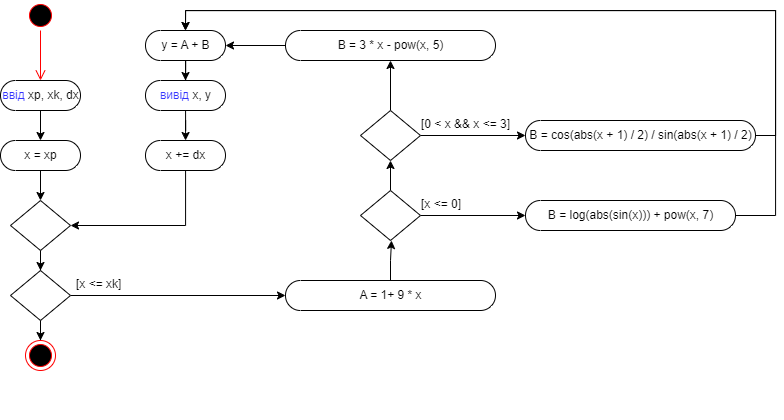

The diagram above was exported from draw.io. Its source (the exported page's mxGraphModel, read from the mxfile embedded in the PNG):
<mxGraphModel dx="2091" dy="1409" grid="1" gridSize="10" guides="1" tooltips="1" connect="1" arrows="1" fold="1" page="1" pageScale="1" pageWidth="1169" pageHeight="826" math="0" shadow="0">
  <root>
    <mxCell id="0" />
    <mxCell id="1" parent="0" />
    <mxCell id="F-cr4dUweOVmKH-SGn8F-1" value="" style="ellipse;html=1;shape=startState;fillColor=#000000;strokeColor=#ff0000;" parent="1" vertex="1">
      <mxGeometry x="-770" y="-760" width="30" height="30" as="geometry" />
    </mxCell>
    <mxCell id="F-cr4dUweOVmKH-SGn8F-2" value="" style="edgeStyle=orthogonalEdgeStyle;html=1;verticalAlign=bottom;endArrow=open;endSize=8;strokeColor=#ff0000;rounded=0;entryX=0.5;entryY=0.5;entryDx=0;entryDy=-15;entryPerimeter=0;" parent="1" source="F-cr4dUweOVmKH-SGn8F-1" target="F-cr4dUweOVmKH-SGn8F-5" edge="1">
      <mxGeometry relative="1" as="geometry">
        <mxPoint x="-755" y="-690" as="targetPoint" />
      </mxGeometry>
    </mxCell>
    <mxCell id="F-cr4dUweOVmKH-SGn8F-5" value="&lt;font color=&quot;#3333ff&quot;&gt;ввід &lt;/font&gt;xp, xk, dx" style="html=1;dashed=0;whitespace=wrap;shape=mxgraph.dfd.start" parent="1" vertex="1">
      <mxGeometry x="-795" y="-680" width="80" height="30" as="geometry" />
    </mxCell>
    <mxCell id="F-cr4dUweOVmKH-SGn8F-10" style="edgeStyle=orthogonalEdgeStyle;rounded=0;orthogonalLoop=1;jettySize=auto;html=1;fontColor=#000000;" parent="1" source="F-cr4dUweOVmKH-SGn8F-5" target="F-cr4dUweOVmKH-SGn8F-9" edge="1">
      <mxGeometry relative="1" as="geometry">
        <mxPoint x="-755" y="-590" as="sourcePoint" />
      </mxGeometry>
    </mxCell>
    <mxCell id="F-cr4dUweOVmKH-SGn8F-12" style="edgeStyle=orthogonalEdgeStyle;rounded=0;orthogonalLoop=1;jettySize=auto;html=1;fontColor=#000000;" parent="1" source="F-cr4dUweOVmKH-SGn8F-9" target="F-cr4dUweOVmKH-SGn8F-11" edge="1">
      <mxGeometry relative="1" as="geometry" />
    </mxCell>
    <mxCell id="F-cr4dUweOVmKH-SGn8F-9" value="x = xp" style="html=1;dashed=0;whitespace=wrap;shape=mxgraph.dfd.start" parent="1" vertex="1">
      <mxGeometry x="-795" y="-620" width="80" height="30" as="geometry" />
    </mxCell>
    <mxCell id="F-cr4dUweOVmKH-SGn8F-14" style="edgeStyle=orthogonalEdgeStyle;rounded=0;orthogonalLoop=1;jettySize=auto;html=1;entryX=0.5;entryY=0;entryDx=0;entryDy=0;fontColor=#000000;" parent="1" source="F-cr4dUweOVmKH-SGn8F-11" target="F-cr4dUweOVmKH-SGn8F-13" edge="1">
      <mxGeometry relative="1" as="geometry" />
    </mxCell>
    <mxCell id="F-cr4dUweOVmKH-SGn8F-11" value="" style="shape=rhombus;html=1;dashed=0;whitespace=wrap;perimeter=rhombusPerimeter;fontColor=#000000;" parent="1" vertex="1">
      <mxGeometry x="-785" y="-560" width="60" height="50" as="geometry" />
    </mxCell>
    <mxCell id="F-cr4dUweOVmKH-SGn8F-16" style="edgeStyle=orthogonalEdgeStyle;rounded=0;orthogonalLoop=1;jettySize=auto;html=1;fontColor=#000000;" parent="1" source="F-cr4dUweOVmKH-SGn8F-13" edge="1">
      <mxGeometry relative="1" as="geometry">
        <mxPoint x="-755" y="-420" as="targetPoint" />
      </mxGeometry>
    </mxCell>
    <mxCell id="F-cr4dUweOVmKH-SGn8F-22" style="edgeStyle=orthogonalEdgeStyle;rounded=0;orthogonalLoop=1;jettySize=auto;html=1;entryX=0;entryY=0.5;entryDx=0;entryDy=0;entryPerimeter=0;fontColor=#000000;" parent="1" source="F-cr4dUweOVmKH-SGn8F-13" target="F-cr4dUweOVmKH-SGn8F-21" edge="1">
      <mxGeometry relative="1" as="geometry" />
    </mxCell>
    <mxCell id="F-cr4dUweOVmKH-SGn8F-13" value="" style="shape=rhombus;html=1;dashed=0;whitespace=wrap;perimeter=rhombusPerimeter;fontColor=#000000;" parent="1" vertex="1">
      <mxGeometry x="-785" y="-490" width="60" height="50" as="geometry" />
    </mxCell>
    <mxCell id="F-cr4dUweOVmKH-SGn8F-24" style="edgeStyle=orthogonalEdgeStyle;rounded=0;orthogonalLoop=1;jettySize=auto;html=1;entryX=0.5;entryY=0.5;entryDx=0;entryDy=15;entryPerimeter=0;fontColor=#000000;" parent="1" source="F-cr4dUweOVmKH-SGn8F-21" edge="1">
      <mxGeometry relative="1" as="geometry">
        <mxPoint x="-404" y="-520" as="targetPoint" />
      </mxGeometry>
    </mxCell>
    <mxCell id="F-cr4dUweOVmKH-SGn8F-21" value="A = 1+ 9 * x" style="html=1;dashed=0;whitespace=wrap;shape=mxgraph.dfd.start" parent="1" vertex="1">
      <mxGeometry x="-510" y="-480" width="210" height="30" as="geometry" />
    </mxCell>
    <mxCell id="F-cr4dUweOVmKH-SGn8F-29" value="[x &lt;= xk]" style="text;strokeColor=none;fillColor=none;align=left;verticalAlign=top;spacingLeft=4;spacingRight=4;overflow=hidden;rotatable=0;points=[[0,0.5],[1,0.5]];portConstraint=eastwest;fontColor=#000000;" parent="1" vertex="1">
      <mxGeometry x="-725" y="-490" width="100" height="26" as="geometry" />
    </mxCell>
    <mxCell id="F-cr4dUweOVmKH-SGn8F-72" style="edgeStyle=orthogonalEdgeStyle;rounded=0;orthogonalLoop=1;jettySize=auto;html=1;entryX=0.5;entryY=0;entryDx=0;entryDy=0;fontColor=#000000;" parent="1" edge="1">
      <mxGeometry relative="1" as="geometry">
        <mxPoint x="-120" y="95" as="sourcePoint" />
        <mxPoint x="-120" y="115" as="targetPoint" />
      </mxGeometry>
    </mxCell>
    <mxCell id="lGyKH8JZCJzzSGKWePn6-4" style="edgeStyle=orthogonalEdgeStyle;rounded=0;orthogonalLoop=1;jettySize=auto;html=1;entryX=0;entryY=0.5;entryDx=0;entryDy=0;entryPerimeter=0;fontColor=#000000;" edge="1" parent="1" source="lGyKH8JZCJzzSGKWePn6-1" target="lGyKH8JZCJzzSGKWePn6-2">
      <mxGeometry relative="1" as="geometry" />
    </mxCell>
    <mxCell id="lGyKH8JZCJzzSGKWePn6-7" style="edgeStyle=orthogonalEdgeStyle;rounded=0;orthogonalLoop=1;jettySize=auto;html=1;entryX=0.5;entryY=1;entryDx=0;entryDy=0;fontColor=#000000;" edge="1" parent="1" source="lGyKH8JZCJzzSGKWePn6-1" target="lGyKH8JZCJzzSGKWePn6-6">
      <mxGeometry relative="1" as="geometry" />
    </mxCell>
    <mxCell id="lGyKH8JZCJzzSGKWePn6-1" value="" style="shape=rhombus;html=1;dashed=0;whitespace=wrap;perimeter=rhombusPerimeter;fontColor=#000000;" vertex="1" parent="1">
      <mxGeometry x="-435" y="-570" width="60" height="50" as="geometry" />
    </mxCell>
    <mxCell id="lGyKH8JZCJzzSGKWePn6-16" style="edgeStyle=orthogonalEdgeStyle;rounded=0;orthogonalLoop=1;jettySize=auto;html=1;entryX=0.5;entryY=0.5;entryDx=0;entryDy=-15;entryPerimeter=0;fontColor=#000000;" edge="1" parent="1" source="lGyKH8JZCJzzSGKWePn6-2" target="lGyKH8JZCJzzSGKWePn6-13">
      <mxGeometry relative="1" as="geometry">
        <Array as="points">
          <mxPoint x="-20" y="-545" />
          <mxPoint x="-20" y="-750" />
          <mxPoint x="-610" y="-750" />
        </Array>
      </mxGeometry>
    </mxCell>
    <mxCell id="lGyKH8JZCJzzSGKWePn6-2" value="B = log(abs(sin(x))) + pow(x, 7)" style="html=1;dashed=0;whitespace=wrap;shape=mxgraph.dfd.start" vertex="1" parent="1">
      <mxGeometry x="-270" y="-560" width="210" height="30" as="geometry" />
    </mxCell>
    <mxCell id="lGyKH8JZCJzzSGKWePn6-5" value="[x &lt;= 0]" style="text;strokeColor=none;fillColor=none;align=left;verticalAlign=top;spacingLeft=4;spacingRight=4;overflow=hidden;rotatable=0;points=[[0,0.5],[1,0.5]];portConstraint=eastwest;fontColor=#000000;" vertex="1" parent="1">
      <mxGeometry x="-380" y="-570" width="100" height="26" as="geometry" />
    </mxCell>
    <mxCell id="lGyKH8JZCJzzSGKWePn6-9" style="edgeStyle=orthogonalEdgeStyle;rounded=0;orthogonalLoop=1;jettySize=auto;html=1;fontColor=#000000;" edge="1" parent="1" source="lGyKH8JZCJzzSGKWePn6-6" target="lGyKH8JZCJzzSGKWePn6-8">
      <mxGeometry relative="1" as="geometry" />
    </mxCell>
    <mxCell id="lGyKH8JZCJzzSGKWePn6-12" style="edgeStyle=orthogonalEdgeStyle;rounded=0;orthogonalLoop=1;jettySize=auto;html=1;entryX=0.5;entryY=0.5;entryDx=0;entryDy=15;entryPerimeter=0;fontColor=#000000;" edge="1" parent="1" source="lGyKH8JZCJzzSGKWePn6-6" target="lGyKH8JZCJzzSGKWePn6-11">
      <mxGeometry relative="1" as="geometry" />
    </mxCell>
    <mxCell id="lGyKH8JZCJzzSGKWePn6-6" value="" style="shape=rhombus;html=1;dashed=0;whitespace=wrap;perimeter=rhombusPerimeter;fontColor=#000000;" vertex="1" parent="1">
      <mxGeometry x="-435" y="-650" width="60" height="50" as="geometry" />
    </mxCell>
    <mxCell id="lGyKH8JZCJzzSGKWePn6-15" style="edgeStyle=orthogonalEdgeStyle;rounded=0;orthogonalLoop=1;jettySize=auto;html=1;entryX=0.5;entryY=0.5;entryDx=0;entryDy=-15;entryPerimeter=0;fontColor=#000000;" edge="1" parent="1" source="lGyKH8JZCJzzSGKWePn6-8" target="lGyKH8JZCJzzSGKWePn6-13">
      <mxGeometry relative="1" as="geometry">
        <Array as="points">
          <mxPoint x="-20" y="-625" />
          <mxPoint x="-20" y="-750" />
          <mxPoint x="-610" y="-750" />
        </Array>
      </mxGeometry>
    </mxCell>
    <mxCell id="lGyKH8JZCJzzSGKWePn6-8" value="B = cos(abs(x + 1) / 2) / sin(abs(x + 1) / 2)" style="html=1;dashed=0;whitespace=wrap;shape=mxgraph.dfd.start" vertex="1" parent="1">
      <mxGeometry x="-270" y="-640" width="230" height="30" as="geometry" />
    </mxCell>
    <mxCell id="lGyKH8JZCJzzSGKWePn6-10" value="[0 &lt; x &amp;&amp; x &lt;= 3]" style="text;strokeColor=none;fillColor=none;align=left;verticalAlign=top;spacingLeft=4;spacingRight=4;overflow=hidden;rotatable=0;points=[[0,0.5],[1,0.5]];portConstraint=eastwest;fontColor=#000000;" vertex="1" parent="1">
      <mxGeometry x="-380" y="-650" width="100" height="26" as="geometry" />
    </mxCell>
    <mxCell id="lGyKH8JZCJzzSGKWePn6-14" style="edgeStyle=orthogonalEdgeStyle;rounded=0;orthogonalLoop=1;jettySize=auto;html=1;fontColor=#000000;" edge="1" parent="1" source="lGyKH8JZCJzzSGKWePn6-11" target="lGyKH8JZCJzzSGKWePn6-13">
      <mxGeometry relative="1" as="geometry" />
    </mxCell>
    <mxCell id="lGyKH8JZCJzzSGKWePn6-11" value="B = 3 * x - pow(x, 5)" style="html=1;dashed=0;whitespace=wrap;shape=mxgraph.dfd.start" vertex="1" parent="1">
      <mxGeometry x="-510" y="-730" width="210" height="30" as="geometry" />
    </mxCell>
    <mxCell id="lGyKH8JZCJzzSGKWePn6-18" style="edgeStyle=orthogonalEdgeStyle;rounded=0;orthogonalLoop=1;jettySize=auto;html=1;entryX=0.5;entryY=0.5;entryDx=0;entryDy=-15;entryPerimeter=0;fontColor=#000000;" edge="1" parent="1" source="lGyKH8JZCJzzSGKWePn6-13" target="lGyKH8JZCJzzSGKWePn6-17">
      <mxGeometry relative="1" as="geometry" />
    </mxCell>
    <mxCell id="lGyKH8JZCJzzSGKWePn6-13" value="y = A + B" style="html=1;dashed=0;whitespace=wrap;shape=mxgraph.dfd.start" vertex="1" parent="1">
      <mxGeometry x="-650" y="-730" width="80" height="30" as="geometry" />
    </mxCell>
    <mxCell id="lGyKH8JZCJzzSGKWePn6-20" style="edgeStyle=orthogonalEdgeStyle;rounded=0;orthogonalLoop=1;jettySize=auto;html=1;fontColor=#000000;" edge="1" parent="1" source="lGyKH8JZCJzzSGKWePn6-17" target="lGyKH8JZCJzzSGKWePn6-19">
      <mxGeometry relative="1" as="geometry" />
    </mxCell>
    <mxCell id="lGyKH8JZCJzzSGKWePn6-17" value="&lt;font color=&quot;#3333ff&quot;&gt;вивід &lt;/font&gt;x, y" style="html=1;dashed=0;whitespace=wrap;shape=mxgraph.dfd.start" vertex="1" parent="1">
      <mxGeometry x="-650" y="-680" width="80" height="30" as="geometry" />
    </mxCell>
    <mxCell id="lGyKH8JZCJzzSGKWePn6-21" style="edgeStyle=orthogonalEdgeStyle;rounded=0;orthogonalLoop=1;jettySize=auto;html=1;entryX=1;entryY=0.5;entryDx=0;entryDy=0;fontColor=#000000;" edge="1" parent="1" source="lGyKH8JZCJzzSGKWePn6-19" target="F-cr4dUweOVmKH-SGn8F-11">
      <mxGeometry relative="1" as="geometry">
        <Array as="points">
          <mxPoint x="-610" y="-535" />
        </Array>
      </mxGeometry>
    </mxCell>
    <mxCell id="lGyKH8JZCJzzSGKWePn6-19" value="x += dx" style="html=1;dashed=0;whitespace=wrap;shape=mxgraph.dfd.start" vertex="1" parent="1">
      <mxGeometry x="-650" y="-620" width="80" height="30" as="geometry" />
    </mxCell>
    <mxCell id="lGyKH8JZCJzzSGKWePn6-22" value="" style="ellipse;html=1;shape=endState;fillColor=#000000;strokeColor=#ff0000;fontColor=#000000;" vertex="1" parent="1">
      <mxGeometry x="-770" y="-420" width="30" height="30" as="geometry" />
    </mxCell>
  </root>
</mxGraphModel>